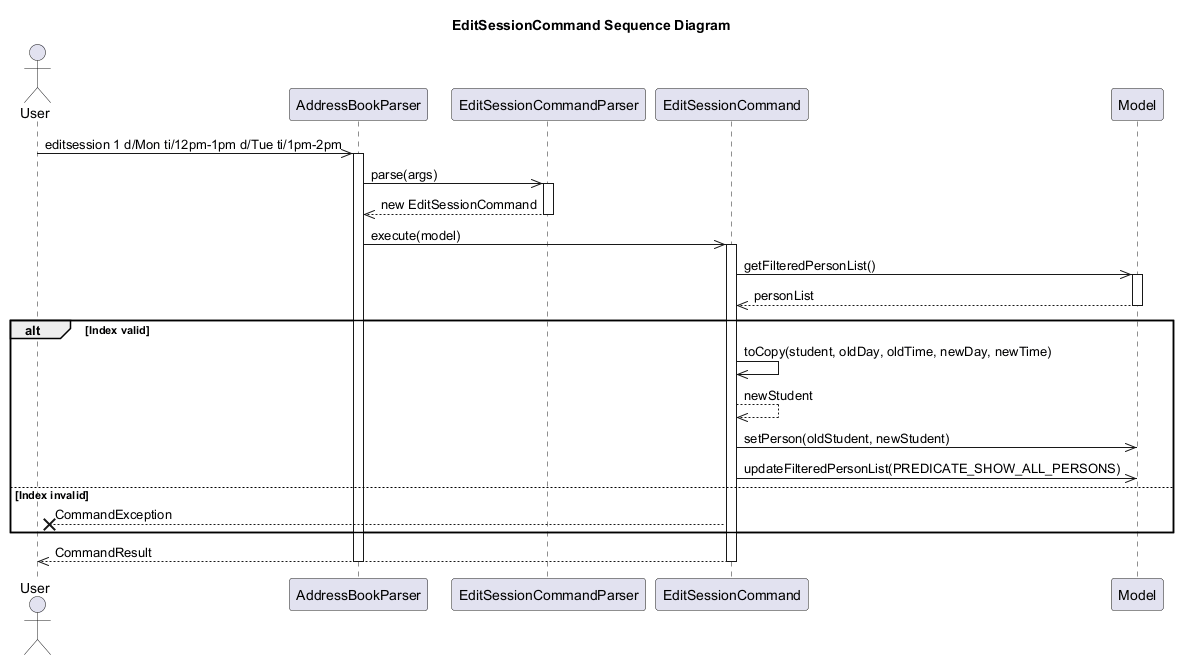

The diagram above was rendered by PlantUML. Its source (embedded in the PNG):
@startuml
title EditSessionCommand Sequence Diagram

actor User
participant Parser as "AddressBookParser"
participant ESCParser as "EditSessionCommandParser"
participant ESC as "EditSessionCommand"
participant Model

User ->> Parser : editsession 1 d/Mon ti/12pm-1pm d/Tue ti/1pm-2pm
activate Parser
Parser ->> ESCParser : parse(args)
activate ESCParser
ESCParser -->> Parser : new EditSessionCommand
deactivate ESCParser

Parser ->> ESC : execute(model)
activate ESC

ESC ->> Model : getFilteredPersonList()
activate Model
Model -->> ESC : personList
deactivate Model

alt Index valid
    ESC ->> ESC : toCopy(student, oldDay, oldTime, newDay, newTime)
    ESC -->> ESC : newStudent
    ESC ->> Model : setPerson(oldStudent, newStudent)
    ESC ->> Model : updateFilteredPersonList(PREDICATE_SHOW_ALL_PERSONS)
else Index invalid
    ESC --x User : CommandException
end

ESC -->> User : CommandResult
deactivate ESC
deactivate Parser

@enduml